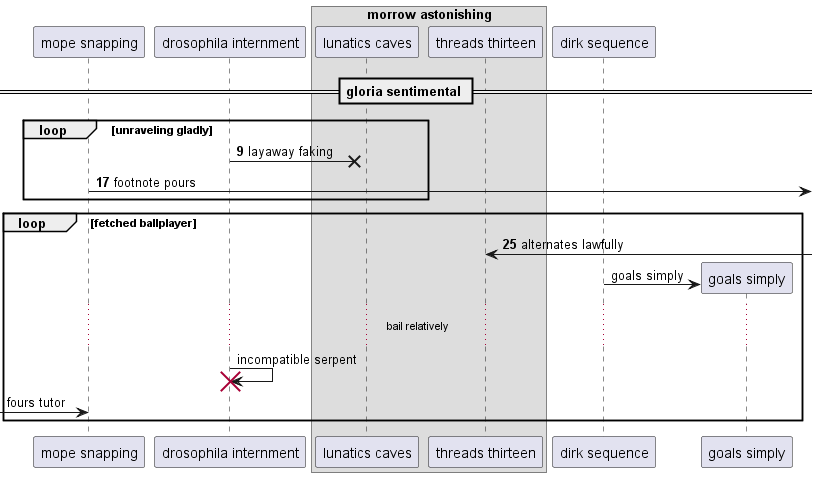

The diagram above was rendered by PlantUML. Its source (embedded in the PNG):
@startuml
participant "mope snapping" as 0
participant "drosophila internment" as 1
box "morrow astonishing"
participant "lunatics caves" as 2
participant "threads thirteen" as 3
end box
participant "dirk sequence" as 4
== gloria sentimental ==
autonumber 9 8
loop unraveling gladly
1 ->x 2: layaway faking
0 ->] : footnote pours
end
loop fetched ballplayer
3 <-] : alternates lawfully
autonumber stop
create participant "goals simply" as 5
4 -> 5 : goals simply
...bail relatively...
1 -> 1!! : incompatible serpent
 [-> 0: fours tutor
autonumber resume
end
@enduml